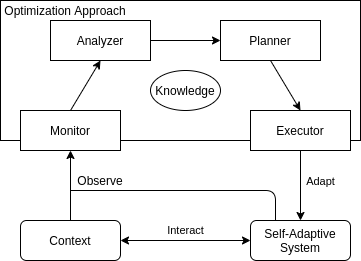

The diagram above was exported from draw.io. Its source (the exported page's mxGraphModel, read from the mxfile embedded in the PNG):
<mxGraphModel dx="871" dy="454" grid="1" gridSize="10" guides="1" tooltips="1" connect="1" arrows="1" fold="1" page="1" pageScale="1" pageWidth="827" pageHeight="1169" math="0" shadow="0">
  <root>
    <mxCell id="MCvMDwdG5-2bSBnu5DZK-0" />
    <mxCell id="MCvMDwdG5-2bSBnu5DZK-1" parent="MCvMDwdG5-2bSBnu5DZK-0" />
    <mxCell id="MCvMDwdG5-2bSBnu5DZK-12" value="" style="rounded=0;whiteSpace=wrap;html=1;" vertex="1" parent="MCvMDwdG5-2bSBnu5DZK-1">
      <mxGeometry x="90" y="10" width="360" height="140" as="geometry" />
    </mxCell>
    <mxCell id="MCvMDwdG5-2bSBnu5DZK-2" value="Self-Adaptive&lt;br&gt;System" style="rounded=1;whiteSpace=wrap;html=1;" vertex="1" parent="MCvMDwdG5-2bSBnu5DZK-1">
      <mxGeometry x="340" y="230" width="100" height="40" as="geometry" />
    </mxCell>
    <mxCell id="MCvMDwdG5-2bSBnu5DZK-3" value="Context" style="rounded=1;whiteSpace=wrap;html=1;" vertex="1" parent="MCvMDwdG5-2bSBnu5DZK-1">
      <mxGeometry x="110" y="230" width="100" height="40" as="geometry" />
    </mxCell>
    <mxCell id="MCvMDwdG5-2bSBnu5DZK-5" value="" style="endArrow=classic;startArrow=classic;html=1;entryX=1;entryY=0.5;entryDx=0;entryDy=0;exitX=0;exitY=0.5;exitDx=0;exitDy=0;" edge="1" parent="MCvMDwdG5-2bSBnu5DZK-1" source="MCvMDwdG5-2bSBnu5DZK-2" target="MCvMDwdG5-2bSBnu5DZK-3">
      <mxGeometry width="50" height="50" relative="1" as="geometry">
        <mxPoint x="320" y="250" as="sourcePoint" />
        <mxPoint x="370" y="200" as="targetPoint" />
      </mxGeometry>
    </mxCell>
    <mxCell id="MCvMDwdG5-2bSBnu5DZK-6" value="Interact" style="edgeLabel;html=1;align=center;verticalAlign=middle;resizable=0;points=[];" vertex="1" connectable="0" parent="MCvMDwdG5-2bSBnu5DZK-5">
      <mxGeometry x="0.1465" relative="1" as="geometry">
        <mxPoint x="9" y="-10" as="offset" />
      </mxGeometry>
    </mxCell>
    <mxCell id="MCvMDwdG5-2bSBnu5DZK-8" value="Monitor" style="rounded=0;whiteSpace=wrap;html=1;" vertex="1" parent="MCvMDwdG5-2bSBnu5DZK-1">
      <mxGeometry x="110" y="120" width="100" height="40" as="geometry" />
    </mxCell>
    <mxCell id="MCvMDwdG5-2bSBnu5DZK-9" value="Analyzer" style="rounded=0;whiteSpace=wrap;html=1;" vertex="1" parent="MCvMDwdG5-2bSBnu5DZK-1">
      <mxGeometry x="140" y="30" width="100" height="40" as="geometry" />
    </mxCell>
    <mxCell id="MCvMDwdG5-2bSBnu5DZK-10" value="Planner" style="rounded=0;whiteSpace=wrap;html=1;" vertex="1" parent="MCvMDwdG5-2bSBnu5DZK-1">
      <mxGeometry x="310" y="30" width="100" height="40" as="geometry" />
    </mxCell>
    <mxCell id="MCvMDwdG5-2bSBnu5DZK-11" value="Executor" style="rounded=0;whiteSpace=wrap;html=1;" vertex="1" parent="MCvMDwdG5-2bSBnu5DZK-1">
      <mxGeometry x="340" y="120" width="100" height="40" as="geometry" />
    </mxCell>
    <mxCell id="MCvMDwdG5-2bSBnu5DZK-13" value="Optimization Approach" style="text;html=1;strokeColor=none;fillColor=none;align=center;verticalAlign=middle;whiteSpace=wrap;rounded=0;" vertex="1" parent="MCvMDwdG5-2bSBnu5DZK-1">
      <mxGeometry x="90" y="10" width="130" height="20" as="geometry" />
    </mxCell>
    <mxCell id="MCvMDwdG5-2bSBnu5DZK-14" value="" style="endArrow=classic;html=1;exitX=0.5;exitY=0;exitDx=0;exitDy=0;entryX=0.5;entryY=1;entryDx=0;entryDy=0;" edge="1" parent="MCvMDwdG5-2bSBnu5DZK-1" source="MCvMDwdG5-2bSBnu5DZK-3" target="MCvMDwdG5-2bSBnu5DZK-8">
      <mxGeometry width="50" height="50" relative="1" as="geometry">
        <mxPoint x="320" y="100" as="sourcePoint" />
        <mxPoint x="370" y="50" as="targetPoint" />
      </mxGeometry>
    </mxCell>
    <mxCell id="MCvMDwdG5-2bSBnu5DZK-15" value="" style="endArrow=none;html=1;entryX=0.25;entryY=0;entryDx=0;entryDy=0;" edge="1" parent="MCvMDwdG5-2bSBnu5DZK-1" target="MCvMDwdG5-2bSBnu5DZK-2">
      <mxGeometry width="50" height="50" relative="1" as="geometry">
        <mxPoint x="160" y="200" as="sourcePoint" />
        <mxPoint x="370" y="50" as="targetPoint" />
        <Array as="points">
          <mxPoint x="365" y="200" />
        </Array>
      </mxGeometry>
    </mxCell>
    <mxCell id="MCvMDwdG5-2bSBnu5DZK-16" value="Observe" style="text;html=1;strokeColor=none;fillColor=none;align=center;verticalAlign=middle;whiteSpace=wrap;rounded=0;" vertex="1" parent="MCvMDwdG5-2bSBnu5DZK-1">
      <mxGeometry x="170" y="180" width="40" height="20" as="geometry" />
    </mxCell>
    <mxCell id="MCvMDwdG5-2bSBnu5DZK-17" value="" style="endArrow=classic;html=1;entryX=0.5;entryY=0;entryDx=0;entryDy=0;exitX=0.5;exitY=1;exitDx=0;exitDy=0;" edge="1" parent="MCvMDwdG5-2bSBnu5DZK-1" source="MCvMDwdG5-2bSBnu5DZK-11" target="MCvMDwdG5-2bSBnu5DZK-2">
      <mxGeometry width="50" height="50" relative="1" as="geometry">
        <mxPoint x="320" y="100" as="sourcePoint" />
        <mxPoint x="370" y="50" as="targetPoint" />
      </mxGeometry>
    </mxCell>
    <mxCell id="MCvMDwdG5-2bSBnu5DZK-18" value="Adapt" style="edgeLabel;html=1;align=center;verticalAlign=middle;resizable=0;points=[];" vertex="1" connectable="0" parent="MCvMDwdG5-2bSBnu5DZK-17">
      <mxGeometry x="-0.3666" y="-2" relative="1" as="geometry">
        <mxPoint x="22" y="8" as="offset" />
      </mxGeometry>
    </mxCell>
    <mxCell id="MCvMDwdG5-2bSBnu5DZK-19" value="" style="endArrow=classic;html=1;exitX=0.5;exitY=0;exitDx=0;exitDy=0;entryX=0.5;entryY=1;entryDx=0;entryDy=0;" edge="1" parent="MCvMDwdG5-2bSBnu5DZK-1" source="MCvMDwdG5-2bSBnu5DZK-8" target="MCvMDwdG5-2bSBnu5DZK-9">
      <mxGeometry width="50" height="50" relative="1" as="geometry">
        <mxPoint x="320" y="140" as="sourcePoint" />
        <mxPoint x="370" y="90" as="targetPoint" />
      </mxGeometry>
    </mxCell>
    <mxCell id="MCvMDwdG5-2bSBnu5DZK-20" value="" style="endArrow=classic;html=1;exitX=1;exitY=0.5;exitDx=0;exitDy=0;entryX=0;entryY=0.5;entryDx=0;entryDy=0;" edge="1" parent="MCvMDwdG5-2bSBnu5DZK-1" source="MCvMDwdG5-2bSBnu5DZK-9" target="MCvMDwdG5-2bSBnu5DZK-10">
      <mxGeometry width="50" height="50" relative="1" as="geometry">
        <mxPoint x="320" y="140" as="sourcePoint" />
        <mxPoint x="370" y="90" as="targetPoint" />
      </mxGeometry>
    </mxCell>
    <mxCell id="MCvMDwdG5-2bSBnu5DZK-21" value="" style="endArrow=classic;html=1;exitX=0.5;exitY=1;exitDx=0;exitDy=0;entryX=0.5;entryY=0;entryDx=0;entryDy=0;" edge="1" parent="MCvMDwdG5-2bSBnu5DZK-1" source="MCvMDwdG5-2bSBnu5DZK-10" target="MCvMDwdG5-2bSBnu5DZK-11">
      <mxGeometry width="50" height="50" relative="1" as="geometry">
        <mxPoint x="320" y="140" as="sourcePoint" />
        <mxPoint x="370" y="90" as="targetPoint" />
      </mxGeometry>
    </mxCell>
    <mxCell id="MCvMDwdG5-2bSBnu5DZK-22" value="Knowledge" style="ellipse;whiteSpace=wrap;html=1;" vertex="1" parent="MCvMDwdG5-2bSBnu5DZK-1">
      <mxGeometry x="240" y="80" width="70" height="40" as="geometry" />
    </mxCell>
  </root>
</mxGraphModel>